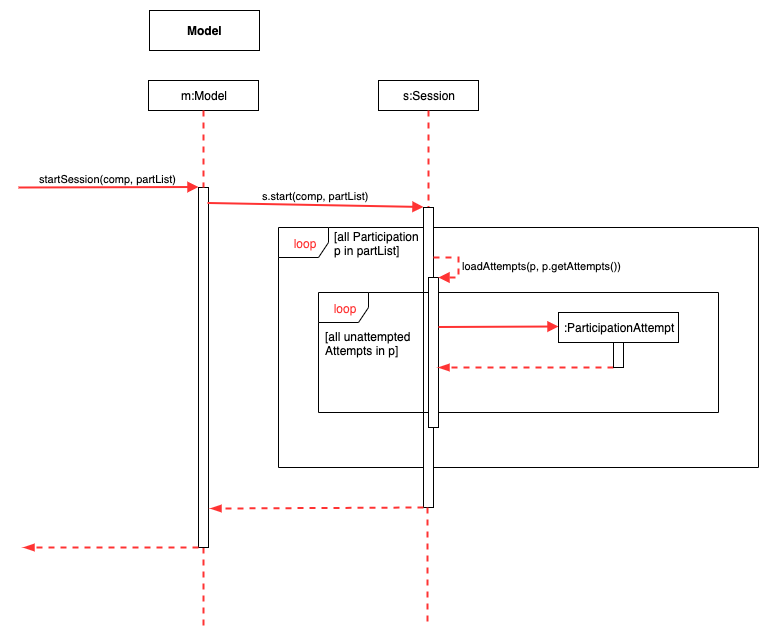

The diagram above was exported from draw.io. Its source (the exported page's mxGraphModel, read from the mxfile embedded in the PNG):
<mxGraphModel dx="1186" dy="830" grid="1" gridSize="10" guides="1" tooltips="1" connect="1" arrows="1" fold="1" page="1" pageScale="1" pageWidth="1169" pageHeight="827" math="0" shadow="0">
  <root>
    <mxCell id="xaKtxeSZdoqPdFzhVON9-0" />
    <mxCell id="xaKtxeSZdoqPdFzhVON9-1" parent="xaKtxeSZdoqPdFzhVON9-0" />
    <mxCell id="3sxGgiqcUN4rHBdd8UYU-0" style="edgeStyle=orthogonalEdgeStyle;rounded=0;comic=0;jumpStyle=arc;orthogonalLoop=1;jettySize=auto;html=1;exitX=0.5;exitY=1;exitDx=0;exitDy=0;shadow=0;endArrow=none;endFill=0;strokeColor=#FF3333;strokeWidth=2;fontColor=#FF3333;dashed=1;" edge="1" parent="xaKtxeSZdoqPdFzhVON9-1" source="NoSXg8CztIK3M-yladtv-0">
      <mxGeometry relative="1" as="geometry">
        <mxPoint x="405" y="640" as="targetPoint" />
      </mxGeometry>
    </mxCell>
    <mxCell id="qvAcEtMYsYSzbxy6tX3A-0" value="m:Model" style="shape=rect;html=1;whiteSpace=wrap;align=center;strokeColor=#000000;" vertex="1" parent="xaKtxeSZdoqPdFzhVON9-1">
      <mxGeometry x="350" y="93" width="110" height="30" as="geometry" />
    </mxCell>
    <mxCell id="qvAcEtMYsYSzbxy6tX3A-1" value="&lt;b&gt;Model&lt;/b&gt;" style="html=1;strokeColor=#000000;align=center;" vertex="1" parent="xaKtxeSZdoqPdFzhVON9-1">
      <mxGeometry x="351" y="23" width="110" height="40" as="geometry" />
    </mxCell>
    <mxCell id="NoSXg8CztIK3M-yladtv-0" value="" style="html=1;points=[];perimeter=orthogonalPerimeter;strokeColor=#000000;fontColor=#FF3333;align=center;" vertex="1" parent="xaKtxeSZdoqPdFzhVON9-1">
      <mxGeometry x="400" y="200" width="10" height="360" as="geometry" />
    </mxCell>
    <mxCell id="NoSXg8CztIK3M-yladtv-1" style="edgeStyle=orthogonalEdgeStyle;rounded=0;comic=0;jumpStyle=arc;orthogonalLoop=1;jettySize=auto;html=1;exitX=0.5;exitY=1;exitDx=0;exitDy=0;shadow=0;endArrow=none;endFill=0;strokeColor=#FF3333;strokeWidth=2;fontColor=#FF3333;dashed=1;" edge="1" parent="xaKtxeSZdoqPdFzhVON9-1" source="qvAcEtMYsYSzbxy6tX3A-0" target="NoSXg8CztIK3M-yladtv-0">
      <mxGeometry relative="1" as="geometry">
        <mxPoint x="405" y="720" as="targetPoint" />
        <mxPoint x="405" y="123" as="sourcePoint" />
      </mxGeometry>
    </mxCell>
    <mxCell id="S_jNbX8fvMKrK5zhb0WJ-0" value="startSession(comp, partList)" style="html=1;verticalAlign=bottom;endArrow=block;shadow=0;strokeColor=#FF3333;strokeWidth=2;" edge="1" parent="xaKtxeSZdoqPdFzhVON9-1">
      <mxGeometry width="80" relative="1" as="geometry">
        <mxPoint x="220" y="200" as="sourcePoint" />
        <mxPoint x="400" y="199.5" as="targetPoint" />
      </mxGeometry>
    </mxCell>
    <mxCell id="nInJP7mgMzLiIBbq0dVJ-0" value="s:Session" style="shape=rect;html=1;whiteSpace=wrap;align=center;strokeColor=#000000;" vertex="1" parent="xaKtxeSZdoqPdFzhVON9-1">
      <mxGeometry x="580" y="93" width="100" height="30" as="geometry" />
    </mxCell>
    <mxCell id="nInJP7mgMzLiIBbq0dVJ-2" value="" style="edgeStyle=none;dashed=1;html=1;endArrow=none;shadow=0;strokeColor=#FF3333;strokeWidth=2;" edge="1" parent="xaKtxeSZdoqPdFzhVON9-1" source="nInJP7mgMzLiIBbq0dVJ-0" target="nInJP7mgMzLiIBbq0dVJ-1">
      <mxGeometry relative="1" as="geometry">
        <mxPoint x="630" y="739" as="targetPoint" />
        <mxPoint x="630" y="123" as="sourcePoint" />
      </mxGeometry>
    </mxCell>
    <mxCell id="nInJP7mgMzLiIBbq0dVJ-3" value="s.start(comp, partList)" style="html=1;verticalAlign=bottom;endArrow=block;shadow=0;strokeColor=#FF3333;strokeWidth=2;exitX=0.9;exitY=0.043;exitDx=0;exitDy=0;exitPerimeter=0;" edge="1" parent="xaKtxeSZdoqPdFzhVON9-1" source="NoSXg8CztIK3M-yladtv-0">
      <mxGeometry width="80" relative="1" as="geometry">
        <mxPoint x="415" y="220" as="sourcePoint" />
        <mxPoint x="625" y="219.5" as="targetPoint" />
      </mxGeometry>
    </mxCell>
    <mxCell id="KbOohY3p_82q_OGjWzI2-0" value="loop" style="shape=umlFrame;whiteSpace=wrap;html=1;strokeColor=#000000;fontColor=#FF3333;align=center;width=50;height=30;" vertex="1" parent="xaKtxeSZdoqPdFzhVON9-1">
      <mxGeometry x="480" y="240" width="480" height="240" as="geometry" />
    </mxCell>
    <mxCell id="KbOohY3p_82q_OGjWzI2-1" value="&lt;font color=&quot;#000000&quot;&gt;[all Participation&lt;br&gt;p in partList]&lt;/font&gt;" style="text;html=1;resizable=0;points=[];autosize=1;align=left;verticalAlign=top;spacingTop=-4;fontColor=#FF3333;" vertex="1" parent="xaKtxeSZdoqPdFzhVON9-1">
      <mxGeometry x="534" y="240" width="100" height="30" as="geometry" />
    </mxCell>
    <mxCell id="nInJP7mgMzLiIBbq0dVJ-1" value="" style="html=1;points=[];perimeter=orthogonalPerimeter;strokeColor=#000000;align=center;" vertex="1" parent="xaKtxeSZdoqPdFzhVON9-1">
      <mxGeometry x="625" y="220" width="10" height="300" as="geometry" />
    </mxCell>
    <mxCell id="KbOohY3p_82q_OGjWzI2-2" value="loop" style="shape=umlFrame;whiteSpace=wrap;html=1;strokeColor=#000000;fontColor=#FF3333;align=center;width=50;height=30;" vertex="1" parent="xaKtxeSZdoqPdFzhVON9-1">
      <mxGeometry x="520" y="305" width="400" height="120" as="geometry" />
    </mxCell>
    <mxCell id="KbOohY3p_82q_OGjWzI2-3" value="" style="html=1;points=[];perimeter=orthogonalPerimeter;strokeColor=#000000;fontColor=#FF3333;align=center;" vertex="1" parent="xaKtxeSZdoqPdFzhVON9-1">
      <mxGeometry x="630" y="290" width="10" height="150" as="geometry" />
    </mxCell>
    <mxCell id="KbOohY3p_82q_OGjWzI2-4" value="&lt;font color=&quot;#000000&quot;&gt;loadAttempts(p, p.getAttempts())&lt;/font&gt;" style="edgeStyle=orthogonalEdgeStyle;html=1;align=left;spacingLeft=2;endArrow=block;rounded=0;entryX=1;entryY=0;shadow=0;dashed=1;strokeColor=#FF3333;strokeWidth=2;fontColor=#FF3333;" edge="1" target="KbOohY3p_82q_OGjWzI2-3" parent="xaKtxeSZdoqPdFzhVON9-1">
      <mxGeometry relative="1" as="geometry">
        <mxPoint x="635" y="270" as="sourcePoint" />
        <Array as="points">
          <mxPoint x="660" y="270" />
        </Array>
      </mxGeometry>
    </mxCell>
    <mxCell id="oVt5SB1tHxkZHHYVwHiw-0" value="" style="html=1;verticalAlign=bottom;endArrow=block;shadow=0;strokeColor=#FF3333;strokeWidth=2;entryX=0;entryY=0.467;entryDx=0;entryDy=0;entryPerimeter=0;" edge="1" parent="xaKtxeSZdoqPdFzhVON9-1" target="oVt5SB1tHxkZHHYVwHiw-1">
      <mxGeometry width="80" relative="1" as="geometry">
        <mxPoint x="640" y="339.5" as="sourcePoint" />
        <mxPoint x="805" y="339" as="targetPoint" />
      </mxGeometry>
    </mxCell>
    <mxCell id="oVt5SB1tHxkZHHYVwHiw-1" value=":ParticipationAttempt" style="shape=rect;html=1;whiteSpace=wrap;align=center;strokeColor=#000000;" vertex="1" parent="xaKtxeSZdoqPdFzhVON9-1">
      <mxGeometry x="760" y="325" width="120" height="30" as="geometry" />
    </mxCell>
    <mxCell id="oVt5SB1tHxkZHHYVwHiw-5" style="edgeStyle=orthogonalEdgeStyle;rounded=0;comic=0;jumpStyle=arc;orthogonalLoop=1;jettySize=auto;html=1;shadow=0;dashed=1;endArrow=blockThin;endFill=1;strokeColor=#FF3333;strokeWidth=2;fontColor=#FF3333;" edge="1" parent="xaKtxeSZdoqPdFzhVON9-1">
      <mxGeometry relative="1" as="geometry">
        <mxPoint x="815" y="380" as="sourcePoint" />
        <mxPoint x="640" y="380" as="targetPoint" />
        <Array as="points">
          <mxPoint x="770" y="380" />
          <mxPoint x="770" y="380" />
        </Array>
      </mxGeometry>
    </mxCell>
    <mxCell id="oVt5SB1tHxkZHHYVwHiw-2" value="" style="html=1;points=[];perimeter=orthogonalPerimeter;strokeColor=#000000;align=center;" vertex="1" parent="xaKtxeSZdoqPdFzhVON9-1">
      <mxGeometry x="815" y="355" width="10" height="25" as="geometry" />
    </mxCell>
    <mxCell id="oVt5SB1tHxkZHHYVwHiw-7" value="&lt;font color=&quot;#000000&quot;&gt;[all unattempted&lt;br&gt;Attempts in p]&lt;br&gt;&lt;/font&gt;" style="text;html=1;resizable=0;points=[];autosize=1;align=left;verticalAlign=top;spacingTop=-4;fontColor=#FF3333;" vertex="1" parent="xaKtxeSZdoqPdFzhVON9-1">
      <mxGeometry x="525" y="340" width="100" height="30" as="geometry" />
    </mxCell>
    <mxCell id="oVt5SB1tHxkZHHYVwHiw-8" style="edgeStyle=orthogonalEdgeStyle;rounded=0;comic=0;jumpStyle=arc;orthogonalLoop=1;jettySize=auto;html=1;exitX=0.5;exitY=1;exitDx=0;exitDy=0;shadow=0;endArrow=none;endFill=0;strokeColor=#FF3333;strokeWidth=2;fontColor=#FF3333;dashed=1;" edge="1" parent="xaKtxeSZdoqPdFzhVON9-1">
      <mxGeometry relative="1" as="geometry">
        <mxPoint x="629" y="640" as="targetPoint" />
        <mxPoint x="629" y="520" as="sourcePoint" />
      </mxGeometry>
    </mxCell>
    <mxCell id="oVt5SB1tHxkZHHYVwHiw-9" style="edgeStyle=orthogonalEdgeStyle;rounded=0;comic=0;jumpStyle=arc;orthogonalLoop=1;jettySize=auto;html=1;shadow=0;dashed=1;endArrow=blockThin;endFill=1;strokeColor=#FF3333;strokeWidth=2;fontColor=#FF3333;entryX=1.2;entryY=0.892;entryDx=0;entryDy=0;entryPerimeter=0;" edge="1" parent="xaKtxeSZdoqPdFzhVON9-1" target="NoSXg8CztIK3M-yladtv-0">
      <mxGeometry relative="1" as="geometry">
        <mxPoint x="625" y="519.5" as="sourcePoint" />
        <mxPoint x="450" y="519.5" as="targetPoint" />
        <Array as="points">
          <mxPoint x="580" y="520" />
        </Array>
      </mxGeometry>
    </mxCell>
    <mxCell id="TkOU2K7wPMfTFAJrZ4gO-0" style="edgeStyle=orthogonalEdgeStyle;rounded=0;comic=0;jumpStyle=arc;orthogonalLoop=1;jettySize=auto;html=1;shadow=0;dashed=1;endArrow=blockThin;endFill=1;strokeColor=#FF3333;strokeWidth=2;fontColor=#FF3333;" edge="1" parent="xaKtxeSZdoqPdFzhVON9-1">
      <mxGeometry relative="1" as="geometry">
        <mxPoint x="400" y="559.5" as="sourcePoint" />
        <mxPoint x="225" y="559.5" as="targetPoint" />
        <Array as="points">
          <mxPoint x="355" y="559.5" />
          <mxPoint x="355" y="559.5" />
        </Array>
      </mxGeometry>
    </mxCell>
  </root>
</mxGraphModel>